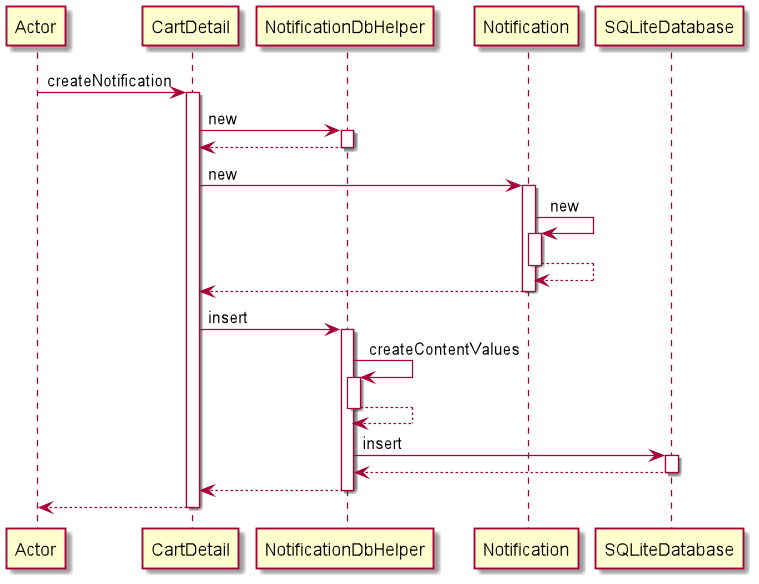

The diagram above was rendered by PlantUML. Its source (embedded in the PNG):
@startuml
participant Actor
Actor -> CartDetail : createNotification
activate CartDetail
CartDetail -> NotificationDbHelper : new
activate NotificationDbHelper
NotificationDbHelper --> CartDetail
deactivate NotificationDbHelper
CartDetail -> Notification : new
activate Notification
Notification -> Notification : new
activate Notification
Notification --> Notification
deactivate Notification
Notification --> CartDetail
deactivate Notification
CartDetail -> NotificationDbHelper : insert
activate NotificationDbHelper
NotificationDbHelper -> NotificationDbHelper : createContentValues
activate NotificationDbHelper
NotificationDbHelper --> NotificationDbHelper
deactivate NotificationDbHelper
NotificationDbHelper -> SQLiteDatabase : insert
activate SQLiteDatabase
SQLiteDatabase --> NotificationDbHelper
deactivate SQLiteDatabase
NotificationDbHelper --> CartDetail
deactivate NotificationDbHelper
return
@enduml